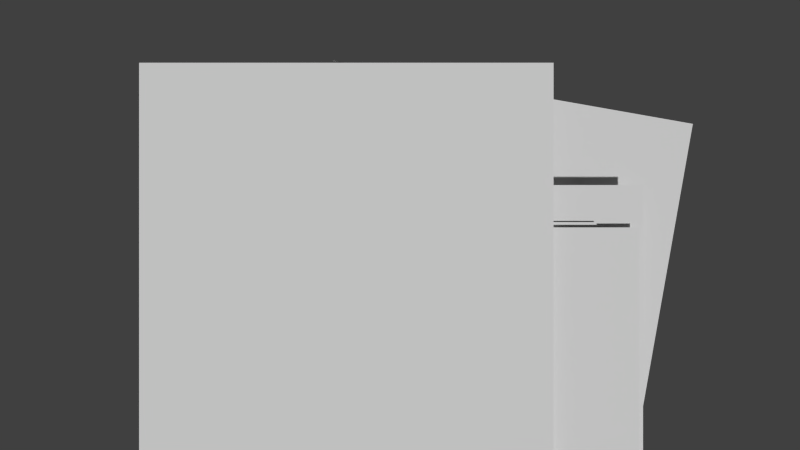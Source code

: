 # Source: knignt_animation_blenderfile.blend  (saved by Blender 2.74.0; exported with 4.5.12 LTS)
import bpy
from mathutils import Matrix  # noqa: F401  (used for matrix-valued properties, if any)

bpy.ops.wm.read_factory_settings(use_empty=True)
scene = bpy.context.scene
scene.name = 'Scene'

# ---- collections
col_collection_1 = bpy.data.collections.new('Collection 1'); scene.collection.children.link(col_collection_1)

# ---- materials (node trees are filled in below, after node groups)
mat_tronc_tete_brasdroitpourblender1 = bpy.data.materials.new('tronc+tete+brasdroitpourblender1')
mat_tronc_tete_brasdroitpourblender1.alpha_threshold = 0.0
mat_tronc_tete_brasdroitpourblender1.use_transparent_shadow = False
mat_tronc_tete_brasdroitpourblender1.roughness = 0.5
mat_piedgauche1 = bpy.data.materials.new('piedgauche1')
mat_piedgauche1.alpha_threshold = 0.0
mat_piedgauche1.use_transparent_shadow = False
mat_piedgauche1.roughness = 0.5
mat_pieddroit1 = bpy.data.materials.new('pieddroit1')
mat_pieddroit1.alpha_threshold = 0.0
mat_pieddroit1.use_transparent_shadow = False
mat_pieddroit1.roughness = 0.5
mat_cuissegauche1 = bpy.data.materials.new('cuissegauche1')
mat_cuissegauche1.alpha_threshold = 0.0
mat_cuissegauche1.use_transparent_shadow = False
mat_cuissegauche1.roughness = 0.5
mat_cuissedroite1 = bpy.data.materials.new('cuissedroite1')
mat_cuissedroite1.alpha_threshold = 0.0
mat_cuissedroite1.use_transparent_shadow = False
mat_cuissedroite1.roughness = 0.5
mat_brasgaucheepee1 = bpy.data.materials.new('brasgaucheepee1')
mat_brasgaucheepee1.alpha_threshold = 0.0
mat_brasgaucheepee1.use_transparent_shadow = False
mat_brasgaucheepee1.roughness = 0.5

# ---- material node trees

# ---- world
world_world = bpy.data.worlds.new('World'); scene.world = world_world
world_world.color = (0.05088, 0.05088, 0.05088)
world_world.use_sun_shadow = False
world_world.sun_shadow_jitter_overblur = 0.0
world_world.cycles.sampling_method = 'MANUAL'
world_world.cycles.sample_map_resolution = 256

# ---- cameras
cam_camera_001 = bpy.data.cameras.new('Camera.001')
cam_camera_001.sensor_fit = 'VERTICAL'
cam_camera_001.clip_end = 100.0
cam_camera_001.lens = 35.0
cam_camera_001.sensor_width = 32.0
cam_camera_001.sensor_height = 58.0
cam_camera_001.display_size = 2.0
cam_camera_001.shift_x = -0.02
cam_camera_001.shift_y = 0.17
cam_camera_001.dof.focus_distance = 0.0
cam_camera_001.dof.aperture_fstop = 128.0

# ---- meshes
me_plane_011 = bpy.data.meshes.new('Plane.011')
me_plane_011.from_pydata([(-0.506, -0.5, 0.0), (0.506, -0.5, 0.0), (-0.506, 0.5, 0.0), (0.506, 0.5, 0.0)], [], [(0, 1, 3, 2)])
_uv = me_plane_011.uv_layers.new(name='UVMap')
_uv.uv.foreach_set('vector', [0.0, 0.0, 1.0, 0.0, 1.0, 1.0, 0.0, 1.0])
me_plane_011.materials.append(mat_tronc_tete_brasdroitpourblender1)
me_plane_011.use_remesh_preserve_volume = False
me_plane_011.use_remesh_preserve_attributes = False
me_plane_011.use_mirror_vertex_groups = False
me_plane_011.update()
me_plane_010 = bpy.data.meshes.new('Plane.010')
me_plane_010.from_pydata([(-0.506, -0.5, 0.0), (0.506, -0.5, 0.0), (-0.506, 0.5, 0.0), (0.506, 0.5, 0.0)], [], [(0, 1, 3, 2)])
_uv = me_plane_010.uv_layers.new(name='UVMap')
_uv.uv.foreach_set('vector', [0.0, 0.0, 1.0, 0.0, 1.0, 1.0, 0.0, 1.0])
me_plane_010.materials.append(mat_piedgauche1)
me_plane_010.use_remesh_preserve_volume = False
me_plane_010.use_remesh_preserve_attributes = False
me_plane_010.use_mirror_vertex_groups = False
me_plane_010.update()
me_plane_009 = bpy.data.meshes.new('Plane.009')
me_plane_009.from_pydata([(-0.506, -0.5, 0.0), (0.506, -0.5, 0.0), (-0.506, 0.5, 0.0), (0.506, 0.5, 0.0)], [], [(0, 1, 3, 2)])
_uv = me_plane_009.uv_layers.new(name='UVMap')
_uv.uv.foreach_set('vector', [0.0, 0.0, 1.0, 0.0, 1.0, 1.0, 0.0, 1.0])
me_plane_009.materials.append(mat_pieddroit1)
me_plane_009.use_remesh_preserve_volume = False
me_plane_009.use_remesh_preserve_attributes = False
me_plane_009.use_mirror_vertex_groups = False
me_plane_009.update()
me_plane_008 = bpy.data.meshes.new('Plane.008')
me_plane_008.from_pydata([(-0.506, -0.5, 0.0), (0.506, -0.5, 0.0), (-0.506, 0.5, 0.0), (0.506, 0.5, 0.0)], [], [(0, 1, 3, 2)])
_uv = me_plane_008.uv_layers.new(name='UVMap')
_uv.uv.foreach_set('vector', [0.0, 0.0, 1.0, 0.0, 1.0, 1.0, 0.0, 1.0])
me_plane_008.materials.append(mat_cuissegauche1)
me_plane_008.use_remesh_preserve_volume = False
me_plane_008.use_remesh_preserve_attributes = False
me_plane_008.use_mirror_vertex_groups = False
me_plane_008.update()
me_plane_007 = bpy.data.meshes.new('Plane.007')
me_plane_007.from_pydata([(-0.506, -0.5, 0.0), (0.506, -0.5, 0.0), (-0.506, 0.5, 0.0), (0.506, 0.5, 0.0)], [], [(0, 1, 3, 2)])
_uv = me_plane_007.uv_layers.new(name='UVMap')
_uv.uv.foreach_set('vector', [0.0, 0.0, 1.0, 0.0, 1.0, 1.0, 0.0, 1.0])
me_plane_007.materials.append(mat_cuissedroite1)
me_plane_007.use_remesh_preserve_volume = False
me_plane_007.use_remesh_preserve_attributes = False
me_plane_007.use_mirror_vertex_groups = False
me_plane_007.update()
me_plane_006 = bpy.data.meshes.new('Plane.006')
me_plane_006.from_pydata([(-0.506, -0.5, 0.0), (0.506, -0.5, 0.0), (-0.506, 0.5, 0.0), (0.506, 0.5, 0.0)], [], [(0, 1, 3, 2)])
_uv = me_plane_006.uv_layers.new(name='UVMap')
_uv.uv.foreach_set('vector', [0.0, 0.0, 1.0, 0.0, 1.0, 1.0, 0.0, 1.0])
me_plane_006.materials.append(mat_brasgaucheepee1)
me_plane_006.use_remesh_preserve_volume = False
me_plane_006.use_remesh_preserve_attributes = False
me_plane_006.use_mirror_vertex_groups = False
me_plane_006.update()

# ---- objects
ob_camera = bpy.data.objects.new('Camera', cam_camera_001)
ob_tronc_tete_brasdroitpourblender1 = bpy.data.objects.new('tronc+tete+brasdroitpourblender1', me_plane_011)
ob_piedgauche1 = bpy.data.objects.new('piedgauche1', me_plane_010)
ob_pieddroit1 = bpy.data.objects.new('pieddroit1', me_plane_009)
ob_cuissegauche1 = bpy.data.objects.new('cuissegauche1', me_plane_008)
ob_cuissedroite1 = bpy.data.objects.new('cuissedroite1', me_plane_007)
ob_brasgaucheepee1 = bpy.data.objects.new('brasgaucheepee1', me_plane_006)

# ---- transforms, parenting, visibility, modifiers, constraints
ob_camera.location = (1.838, 1.005, 3.076)
ob_camera.rotation_euler = (2.384e-07, -2.22e-16, 2.22e-16)
ob_camera.scale = (0.2117, 0.2117, 0.2117)
ob_camera.lineart.crease_threshold = 0.0
ob_tronc_tete_brasdroitpourblender1.location = (1.685, 1.088, 2.413)
ob_tronc_tete_brasdroitpourblender1.lineart.crease_threshold = 0.0
ob_piedgauche1.location = (1.921, 0.6946, 2.381)
ob_piedgauche1.lineart.crease_threshold = 0.0
ob_pieddroit1.location = (1.789, 0.6677, 2.35)
ob_pieddroit1.lineart.crease_threshold = 0.0
ob_cuissegauche1.location = (1.944, 0.8095, 2.366)
ob_cuissegauche1.lineart.crease_threshold = 0.0
ob_cuissedroite1.location = (1.819, 0.7111, 2.371)
ob_cuissedroite1.lineart.crease_threshold = 0.0
ob_brasgaucheepee1.location = (2.04, 1.093, 2.323)
ob_brasgaucheepee1.rotation_euler = (0.0, 0.0, -0.1745)
ob_brasgaucheepee1.lineart.crease_threshold = 0.0

# ---- collection membership
col_collection_1.objects.link(ob_camera)
col_collection_1.objects.link(ob_tronc_tete_brasdroitpourblender1)
col_collection_1.objects.link(ob_piedgauche1)
col_collection_1.objects.link(ob_pieddroit1)
col_collection_1.objects.link(ob_cuissegauche1)
col_collection_1.objects.link(ob_cuissedroite1)
col_collection_1.objects.link(ob_brasgaucheepee1)

# ---- scene / render settings (as saved in the file)
scene.camera = ob_camera
scene.frame_start = 0; scene.frame_end = 24; scene.frame_set(19)
scene.render.engine = 'BLENDER_EEVEE_NEXT'
scene.render.image_settings.file_format = 'FFMPEG'
scene.render.resolution_percentage = 80
scene.render.fps = 30
scene.render.dither_intensity = 0.0
scene.cycles.use_denoising = False
scene.cycles.samples = 10
scene.cycles.sampling_pattern = 'TABULATED_SOBOL'
scene.cycles.light_sampling_threshold = 0.0
scene.cycles.use_adaptive_sampling = False
scene.cycles.use_light_tree = False
scene.cycles.blur_glossy = 0.0
scene.cycles.pixel_filter_type = 'GAUSSIAN'
scene.cycles.sample_clamp_indirect = 0.0
scene.view_settings.view_transform = 'Standard'
bpy.context.view_layer.update()

# ---- added for rendering (the .blend has no usable light): sun
light_auto_sun = bpy.data.lights.new('AutoSun', 'SUN')
light_auto_sun.energy = 3.0
light_auto_sun.angle = 0.0523599
ob_auto_sun = bpy.data.objects.new('AutoSun', light_auto_sun)
scene.collection.objects.link(ob_auto_sun)
ob_auto_sun.rotation_euler = (0.872665, 0.174533, 0.523599)
bpy.context.view_layer.update()
